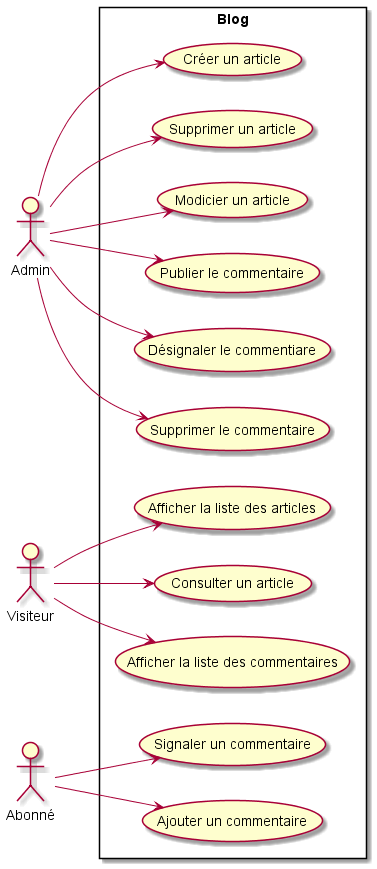

The diagram above was rendered by PlantUML. Its source (embedded in the PNG):
@startuml
left to right direction
actor "Admin" as ad
actor "Visiteur" as vi
actor "Abonné" as ab
rectangle Blog {
  usecase "Créer un article" as UC1
  usecase "Supprimer un article" as UC2
  usecase "Modicier un article" as UC3 
  usecase "Publier le commentaire" as UC4 
  usecase "Désignaler le commentiare" as UC5 
  usecase "Supprimer le commentaire" as UC6 
  usecase "Afficher la liste des articles" as UC11
  usecase "Consulter un article" as UC12
  usecase "Afficher la liste des commentaires" as UC13

  usecase "Signaler un commentaire" as UC21
  usecase "Ajouter un commentaire" as UC22
}
ad --> UC1
ad --> UC2
ad --> UC3
ad --> UC4
ad --> UC5
ad --> UC6
vi --> UC11
vi --> UC12
vi --> UC13
ab --> UC21
ab --> UC22
@enduml